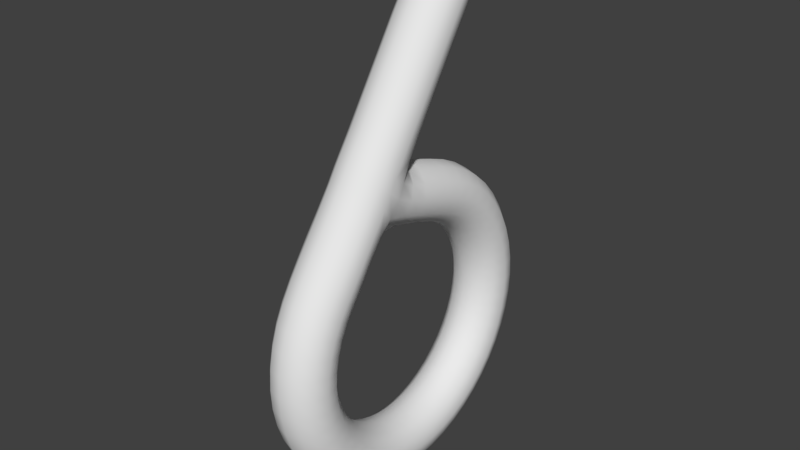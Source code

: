 # Source: Number6.blend  (saved by Blender 2.79.0; exported with 4.5.12 LTS)
import bpy
from mathutils import Matrix  # noqa: F401  (used for matrix-valued properties, if any)

bpy.ops.wm.read_factory_settings(use_empty=True)
scene = bpy.context.scene
scene.name = 'Scene'

# ---- collections
col_collection_1 = bpy.data.collections.new('Collection 1'); scene.collection.children.link(col_collection_1)

# ---- world
world_world = bpy.data.worlds.new('World'); scene.world = world_world
world_world.color = (0.05088, 0.05088, 0.05088)
world_world.use_sun_shadow = False
world_world.sun_shadow_jitter_overblur = 0.0
world_world.cycles.sampling_method = 'MANUAL'

# ---- meshes
me_torus = bpy.data.meshes.new('Torus')
me_torus.from_pydata([(1.218, 1.676e-08, 1.877e-09), (1.188, 1.211e-08, 0.1129), (1.106, 7.451e-09, 0.1955), (0.9936, 5.588e-09, 0.2257), (0.8815, 1.222e-09, 0.1955), (0.7994, 4.889e-09, 0.1129), (0.7694, 9.604e-09, 1.63e-09), (0.7994, 4.657e-09, -0.1129), (0.8815, 1.63e-09, -0.1955), (0.9936, 5.588e-09, -0.2257), (1.106, 6.869e-09, -0.1955), (1.188, 1.17e-08, -0.1129), (1.207, 0.159, 1.877e-09), (1.178, 0.155, 0.1129), (1.096, 0.1443, 0.1955), (0.9851, 0.1297, 0.2257), (0.8739, 0.1151, 0.1955), (0.7926, 0.1043, 0.1129), (0.7628, 0.1004, 2.11e-09), (0.7926, 0.1043, -0.1129), (0.8739, 0.1151, -0.1955), (0.9851, 0.1297, -0.2257), (1.096, 0.1443, -0.1955), (1.178, 0.155, -0.1129), (1.176, 0.3152, 1.877e-09), (1.147, 0.3074, 0.1129), (1.068, 0.2862, 0.1955), (0.9597, 0.2572, 0.2257), (0.8515, 0.2281, 0.1955), (0.7722, 0.2069, 0.1129), (0.7432, 0.1991, 1.892e-09), (0.7722, 0.2069, -0.1129), (0.8515, 0.2281, -0.1955), (0.9597, 0.2572, -0.2257), (1.068, 0.2862, -0.1955), (1.147, 0.3074, -0.1129), (1.125, 0.466, 1.63e-09), (1.097, 0.4545, 0.1129), (1.022, 0.4231, 0.1955), (0.918, 0.3802, 0.2257), (0.8144, 0.3373, 0.1955), (0.7386, 0.3059, 0.1129), (0.7108, 0.2944, 1.877e-09), (0.7386, 0.3059, -0.1129), (0.8144, 0.3373, -0.1955), (0.918, 0.3802, -0.2257), (1.022, 0.4231, -0.1955), (1.097, 0.4545, -0.1129), (1.055, 0.6089, 1.63e-09), (1.029, 0.5939, 0.1129), (0.9576, 0.5529, 0.1955), (0.8605, 0.4968, 0.2257), (0.7634, 0.4407, 0.1955), (0.6923, 0.3997, 0.1129), (0.6663, 0.3847, 1.877e-09), (0.6923, 0.3997, -0.1129), (0.7634, 0.4407, -0.1955), (0.8605, 0.4968, -0.2257), (0.9576, 0.5529, -0.1955), (1.029, 0.5939, -0.1129), (0.9662, 0.7414, 1.63e-09), (0.9423, 0.7231, 0.1129), (0.8772, 0.6731, 0.1955), (0.7883, 0.6049, 0.2257), (0.6993, 0.5366, 0.1955), (0.6342, 0.4867, 0.1129), (0.6104, 0.4684, 1.863e-09), (0.6342, 0.4867, -0.1129), (0.6993, 0.5366, -0.1955), (0.7883, 0.6049, -0.2257), (0.8772, 0.6731, -0.1955), (0.9423, 0.7231, -0.1129), (0.8611, 0.8611, 1.877e-09), (0.8399, 0.8399, 0.1129), (0.7819, 0.7819, 0.1955), (0.7026, 0.7026, 0.2257), (0.6233, 0.6233, 0.1955), (0.5653, 0.5653, 0.1129), (0.544, 0.544, 1.63e-09), (0.5653, 0.5653, -0.1129), (0.6233, 0.6233, -0.1955), (0.7026, 0.7026, -0.2257), (0.7819, 0.7819, -0.1955), (0.8399, 0.8399, -0.1129), (0.7414, 0.9662, 1.877e-09), (0.7231, 0.9423, 0.1129), (0.6731, 0.8772, 0.1955), (0.6049, 0.7883, 0.2257), (0.5366, 0.6993, 0.1955), (0.4867, 0.6342, 0.1129), (0.4684, 0.6104, 1.63e-09), (0.4867, 0.6342, -0.1129), (0.5366, 0.6993, -0.1955), (0.6049, 0.7883, -0.2257), (0.6731, 0.8772, -0.1955), (0.7231, 0.9423, -0.1129), (0.6089, 1.055, 1.63e-09), (0.5939, 1.029, 0.1129), (0.5529, 0.9576, 0.1955), (0.4968, 0.8605, 0.2257), (0.4407, 0.7634, 0.1955), (0.3997, 0.6923, 0.1129), (0.3847, 0.6663, 1.892e-09), (0.3997, 0.6923, -0.1129), (0.4407, 0.7634, -0.1955), (0.4968, 0.8605, -0.2257), (0.5529, 0.9576, -0.1955), (0.5939, 1.029, -0.1129), (0.466, 1.125, 1.63e-09), (0.4545, 1.097, 0.1129), (0.4231, 1.022, 0.1955), (0.3802, 0.918, 0.2257), (0.3373, 0.8144, 0.1955), (0.3059, 0.7386, 0.1129), (0.2944, 0.7108, 2.139e-09), (0.3059, 0.7386, -0.1129), (0.3373, 0.8144, -0.1955), (0.3802, 0.918, -0.2257), (0.4231, 1.022, -0.1955), (0.4545, 1.097, -0.1129), (0.3152, 1.176, 1.863e-09), (0.3074, 1.147, 0.1129), (0.2862, 1.068, 0.1955), (0.2572, 0.9597, 0.2257), (0.2281, 0.8515, 0.1955), (0.2069, 0.7722, 0.1129), (0.1991, 0.7432, 2.125e-09), (0.2069, 0.7722, -0.1129), (0.2281, 0.8515, -0.1955), (0.2572, 0.9597, -0.2257), (0.2862, 1.068, -0.1955), (0.3074, 1.147, -0.1129), (0.159, 1.207, 1.63e-09), (0.155, 1.178, 0.1129), (0.1443, 1.096, 0.1955), (0.1297, 0.9851, 0.2257), (0.1151, 0.8739, 0.1955), (0.1043, 0.7926, 0.1129), (0.1004, 0.7628, 1.63e-09), (0.1043, 0.7926, -0.1129), (0.1151, 0.8739, -0.1955), (0.1297, 0.9851, -0.2257), (0.1443, 1.096, -0.1955), (0.155, 1.178, -0.1129), (-2.328e-08, 1.218, 1.863e-09), (-1.956e-08, 1.188, 0.1129), (-3.981e-08, 1.106, 0.1955), (-4.866e-08, 0.9936, 0.2257), (-4.983e-08, 0.8815, 0.1955), (-4.936e-08, 0.7994, 0.1129), (-5.076e-08, 0.7694, 1.63e-09), (-4.936e-08, 0.7994, -0.1129), (-4.983e-08, 0.8815, -0.1955), (-4.866e-08, 0.9936, -0.2257), (-4.005e-08, 1.106, -0.1955), (-1.77e-08, 1.188, -0.1129), (-0.159, 1.207, 1.63e-09), (-0.155, 1.178, 0.1129), (-0.1443, 1.096, 0.1955), (-0.1297, 0.9851, 0.2257), (-0.1151, 0.8739, 0.1955), (-0.1043, 0.7926, 0.1129), (-0.1004, 0.7628, 1.63e-09), (-0.1043, 0.7926, -0.1129), (-0.1151, 0.8739, -0.1955), (-0.1297, 0.9851, -0.2257), (-0.1443, 1.096, -0.1955), (-0.155, 1.178, -0.1129), (-0.3152, 1.176, 1.63e-09), (-0.3074, 1.147, 0.1129), (-0.2862, 1.068, 0.1955), (-0.2572, 0.9597, 0.2257), (-0.2281, 0.8515, 0.1955), (-0.2069, 0.7722, 0.1129), (-0.1991, 0.7432, 1.63e-09), (-0.2069, 0.7722, -0.1129), (-0.2281, 0.8515, -0.1955), (-0.2572, 0.9597, -0.2257), (-0.2862, 1.068, -0.1955), (-0.3074, 1.147, -0.1129), (-0.466, 1.125, 1.892e-09), (-0.4545, 1.097, 0.1129), (-0.4231, 1.022, 0.1955), (-0.3802, 0.918, 0.2257), (-0.3373, 0.8144, 0.1955), (-0.3059, 0.7386, 0.1129), (-0.2944, 0.7108, 2.11e-09), (-0.3059, 0.7386, -0.1129), (-0.3373, 0.8144, -0.1955), (-0.3802, 0.918, -0.2257), (-0.4231, 1.022, -0.1955), (-0.4545, 1.097, -0.1129), (-0.6089, 1.055, 2.139e-09), (-0.5939, 1.029, 0.1129), (-0.5529, 0.9576, 0.1955), (-0.4968, 0.8605, 0.2257), (-0.4407, 0.7634, 0.1955), (-0.3997, 0.6923, 0.1129), (-0.3847, 0.6663, 1.892e-09), (-0.3997, 0.6923, -0.1129), (-0.4407, 0.7634, -0.1955), (-0.4968, 0.8605, -0.2257), (-0.5529, 0.9576, -0.1955), (-0.5939, 1.029, -0.1129), (-0.7414, 0.9662, 2.125e-09), (-0.7231, 0.9423, 0.1129), (-0.6731, 0.8772, 0.1955), (-0.6049, 0.7883, 0.2257), (-0.5366, 0.6993, 0.1955), (-0.4867, 0.6342, 0.1129), (-0.4684, 0.6104, -1.513e-08), (-0.4867, 0.6342, -0.1129), (-0.5366, 0.6993, -0.1955), (-0.6049, 0.7883, -0.2257), (-0.6731, 0.8772, -0.1955), (-0.7231, 0.9423, -0.1129), (-0.8611, 0.8611, -2.079e-07), (-0.8399, 0.8399, 0.1129), (-0.7818, 0.7819, 0.1955), (-0.7026, 0.7026, 0.2257), (-0.6233, 0.6233, 0.1955), (-0.5652, 0.5652, 0.1129), (-0.5439, 0.5439, -2.992e-07), (-0.5652, 0.5652, -0.1129), (-0.6232, 0.6233, -0.1955), (-0.7026, 0.7026, -0.2257), (-0.7818, 0.7819, -0.1955), (-0.8399, 0.8399, -0.1129), (-0.966, 0.7415, -5.302e-06), (-0.9422, 0.7232, 0.1129), (-0.877, 0.6732, 0.1955), (-0.788, 0.6049, 0.2257), (-0.6988, 0.5364, 0.1955), (-0.6335, 0.486, 0.1129), (-0.6095, 0.4675, -5.642e-07), (-0.6335, 0.486, -0.1129), (-0.6988, 0.5363, -0.1955), (-0.788, 0.6049, -0.2257), (-0.877, 0.6732, -0.1955), (-0.9422, 0.7232, -0.1129), (-1.054, 0.6102, -4.993e-05), (-1.028, 0.5951, 0.1128), (-0.9562, 0.5539, 0.1954), (-0.8588, 0.4972, 0.2257), (-0.7611, 0.4399, 0.1954), (-0.6896, 0.3975, 0.1129), (-0.6634, 0.3818, 1.323e-05), (-0.6896, 0.3974, -0.1129), (-0.7611, 0.4398, -0.1955), (-0.8587, 0.4971, -0.2258), (-0.9562, 0.5538, -0.1955), (-1.028, 0.5951, -0.1129), (-1.121, 0.473, -0.0002207), (-1.093, 0.4612, 0.1126), (-1.017, 0.4285, 0.1953), (-0.9136, 0.3831, 0.2256), (-0.8099, 0.3367, 0.1954), (-0.7344, 0.3019, 0.1129), (-0.7068, 0.2889, 9.757e-05), (-0.7342, 0.3016, -0.1128), (-0.8097, 0.3361, -0.1955), (-0.9133, 0.3826, -0.2258), (-1.017, 0.4281, -0.1957), (-1.093, 0.461, -0.1131), (-1.17, 0.3362, -0.0004755), (-1.142, 0.3271, 0.1124), (-1.064, 0.3014, 0.1952), (-0.9569, 0.2656, 0.2256), (-0.8503, 0.2289, 0.1956), (-0.7734, 0.2015, 0.1131), (-0.7458, 0.1913, 0.0003099), (-0.7732, 0.2009, -0.1126), (-0.8499, 0.2279, -0.1954), (-0.9565, 0.2646, -0.2258), (-1.063, 0.3005, -0.1958), (-1.142, 0.3266, -0.1133), (-1.21, 0.2004, -0.0004845), (-1.182, 0.1926, 0.1125), (-1.104, 0.1703, 0.1952), (-0.9973, 0.1414, 0.2254), (-0.8901, 0.1122, 0.1958), (-0.8132, 0.0909, 0.1134), (-0.7864, 0.08341, 0.0005808), (-0.8131, 0.09026, -0.1124), (-0.8899, 0.1111, -0.1951), (-0.997, 0.1402, -0.2252), (-1.104, 0.1693, -0.1956), (-1.182, 0.1921, -0.1133), (-1.492, -0.4619, 0.003735), (-1.467, -0.4436, 0.1171), (-1.402, -0.3897, 0.1999), (-1.316, -0.3102, 0.2295), (-1.234, -0.1973, 0.1983), (-1.23, -0.1643, 0.1648), (-0.987, -0.1738, -0.1926), (-1.235, -0.159, -0.1591), (-1.239, -0.1913, -0.1929), (-1.323, -0.3026, -0.2231), (-1.408, -0.3831, -0.1929), (-1.47, -0.4397, -0.1098), (-1.413, -0.5162, 0.002824), (-1.386, -0.4979, 0.1168), (-1.319, -0.4446, 0.2003), (-1.232, -0.3678, 0.2334), (-1.148, -0.2682, 0.2216), (-1.178, -0.0893, -0.1914), (-1.238, -0.03407, 0.1162), (-1.09, -0.1383, 0.2206), (-1.151, -0.2622, -0.2176), (-1.236, -0.3604, -0.2286), (-1.322, -0.4381, -0.195), (-1.389, -0.4942, -0.1112), (-1.315, -0.5777, 0.001837), (-1.287, -0.5593, 0.1165), (-1.217, -0.5059, 0.2003), (-1.129, -0.4292, 0.2305), (-1.026, -0.3323, 0.1992), (-0.9809, -0.3353, 0.1656), (-1.175, -0.09219, 0.1942), (-0.9789, -0.3325, -0.1626), (-1.025, -0.3285, -0.1962), (-1.129, -0.4238, -0.2273), (-1.217, -0.501, -0.1969), (-1.287, -0.5565, -0.1129), (-1.178, -0.668, 0.00121), (-1.15, -0.6489, 0.1169), (-1.084, -0.5948, 0.2017), (-1.006, -0.5193, 0.2328), (-0.9375, -0.4362, 0.2035), (-0.9104, -0.3529, 0.1362), (-0.8531, -0.3414, 0.001264), (-0.9085, -0.3514, -0.1336), (-0.9344, -0.434, -0.201), (-1.003, -0.5166, -0.2305), (-1.082, -0.5924, -0.1994), (-1.15, -0.6475, -0.1145), (-1.013, -0.7812, 0.0007958), (-0.99, -0.7605, 0.1173), (-0.9316, -0.7026, 0.2027), (-0.8579, -0.6228, 0.2341), (-0.7898, -0.5414, 0.2031), (-0.7449, -0.4774, 0.1201), (-0.7214, -0.4567, 0.001071), (-0.7438, -0.4767, -0.1179), (-0.788, -0.5401, -0.2012), (-0.8564, -0.6212, -0.2323), (-0.9306, -0.7012, -0.2011), (-0.9898, -0.7597, -0.1157), (-0.8687, -0.885, 0.0003339), (-0.8483, -0.8623, 0.116), (-0.7941, -0.7996, 0.2008), (-0.7217, -0.7133, 0.2319), (-0.6516, -0.6264, 0.201), (-0.6024, -0.562, 0.1164), (-0.5841, -0.5385, 0.0005877), (-0.6021, -0.5615, -0.1153), (-0.6513, -0.6255, -0.2), (-0.7216, -0.7122, -0.231), (-0.7941, -0.7987, -0.2), (-0.8484, -0.8618, -0.1153), (-0.7407, -0.975, 7.887e-05), (-0.7226, -0.9506, 0.1141), (-0.6736, -0.8836, 0.1976), (-0.6072, -0.7916, 0.2283), (-0.5416, -0.6991, 0.1978), (-0.4947, -0.631, 0.1143), (-0.4778, -0.6058, 0.0001817), (-0.4947, -0.6306, -0.114), (-0.5417, -0.6986, -0.1975), (-0.6074, -0.7911, -0.2281), (-0.6737, -0.8832, -0.1974), (-0.7227, -0.9504, -0.1139), (-0.6085, -1.056, 1.071e-05), (-0.5934, -1.03, 0.1131), (-0.5525, -0.9589, 0.1959), (-0.4967, -0.861, 0.2263), (-0.4412, -0.7627, 0.196), (-0.4009, -0.6905, 0.1132), (-0.3862, -0.664, 1.945e-05), (-0.4009, -0.6904, -0.1132), (-0.4413, -0.7625, -0.196), (-0.4968, -0.8608, -0.2263), (-0.5525, -0.9588, -0.1959), (-0.5935, -1.03, -0.1131), (-0.466, -1.125, 8.421e-07), (-0.4545, -1.098, 0.1129), (-0.4231, -1.022, 0.1955), (-0.3802, -0.918, 0.2258), (-0.3373, -0.8142, 0.1955), (-0.306, -0.7381, 0.1129), (-0.2946, -0.7102, -3.437e-06), (-0.306, -0.7381, -0.1129), (-0.3374, -0.8141, -0.1955), (-0.3802, -0.918, -0.2258), (-0.4231, -1.022, -0.1955), (-0.4545, -1.098, -0.1129), (-0.3152, -1.176, 3.356e-08), (-0.3074, -1.147, 0.1129), (-0.2862, -1.068, 0.1955), (-0.2572, -0.9597, 0.2257), (-0.2281, -0.8514, 0.1955), (-0.2069, -0.7721, 0.1129), (-0.1991, -0.7431, -1.014e-06), (-0.2069, -0.7721, -0.1129), (-0.2281, -0.8514, -0.1955), (-0.2572, -0.9597, -0.2257), (-0.2862, -1.068, -0.1955), (-0.3074, -1.147, -0.1129), (-0.159, -1.207, 2.139e-09), (-0.155, -1.178, 0.1129), (-0.1443, -1.096, 0.1955), (-0.1297, -0.9851, 0.2257), (-0.1151, -0.8739, 0.1955), (-0.1043, -0.7926, 0.1129), (-0.1004, -0.7628, -6.543e-08), (-0.1043, -0.7926, -0.1129), (-0.1151, -0.8739, -0.1955), (-0.1297, -0.9851, -0.2257), (-0.1443, -1.096, -0.1955), (-0.155, -1.178, -0.1129), (-1.872e-07, -1.218, 2.139e-09), (-2e-07, -1.188, 0.1129), (-2.102e-07, -1.106, 0.1955), (-1.851e-07, -0.9936, 0.2257), (-1.621e-07, -0.8815, 0.1955), (-1.593e-07, -0.7994, 0.1129), (-1.611e-07, -0.7694, 2.11e-09), (-1.593e-07, -0.7994, -0.1129), (-1.621e-07, -0.8815, -0.1955), (-1.853e-07, -0.9936, -0.2257), (-2.095e-07, -1.106, -0.1955), (-1.993e-07, -1.188, -0.1129), (0.159, -1.207, 1.892e-09), (0.155, -1.178, 0.1129), (0.1443, -1.096, 0.1955), (0.1297, -0.9851, 0.2257), (0.1151, -0.8739, 0.1955), (0.1043, -0.7926, 0.1129), (0.1004, -0.7628, 1.892e-09), (0.1043, -0.7926, -0.1129), (0.1151, -0.8739, -0.1955), (0.1297, -0.9851, -0.2257), (0.1443, -1.096, -0.1955), (0.155, -1.178, -0.1129), (0.3152, -1.176, 1.63e-09), (0.3074, -1.147, 0.1129), (0.2862, -1.068, 0.1955), (0.2572, -0.9597, 0.2257), (0.2281, -0.8515, 0.1955), (0.2069, -0.7722, 0.1129), (0.1991, -0.7432, 1.63e-09), (0.2069, -0.7722, -0.1129), (0.2281, -0.8515, -0.1955), (0.2572, -0.9597, -0.2257), (0.2862, -1.068, -0.1955), (0.3074, -1.147, -0.1129), (0.466, -1.125, 1.877e-09), (0.4545, -1.097, 0.1129), (0.4231, -1.022, 0.1955), (0.3802, -0.918, 0.2257), (0.3373, -0.8144, 0.1955), (0.3059, -0.7386, 0.1129), (0.2944, -0.7108, 2.125e-09), (0.3059, -0.7386, -0.1129), (0.3373, -0.8144, -0.1955), (0.3802, -0.918, -0.2257), (0.4231, -1.022, -0.1955), (0.4545, -1.097, -0.1129), (0.6089, -1.055, 1.877e-09), (0.5939, -1.029, 0.1129), (0.5529, -0.9576, 0.1955), (0.4968, -0.8605, 0.2257), (0.4407, -0.7634, 0.1955), (0.3997, -0.6923, 0.1129), (0.3847, -0.6663, 2.139e-09), (0.3997, -0.6923, -0.1129), (0.4407, -0.7634, -0.1955), (0.4968, -0.8605, -0.2257), (0.5529, -0.9576, -0.1955), (0.5939, -1.029, -0.1129), (0.7414, -0.9662, 1.877e-09), (0.7231, -0.9423, 0.1129), (0.6731, -0.8772, 0.1955), (0.6049, -0.7883, 0.2257), (0.5366, -0.6993, 0.1955), (0.4867, -0.6342, 0.1129), (0.4684, -0.6104, 1.892e-09), (0.4867, -0.6342, -0.1129), (0.5366, -0.6993, -0.1955), (0.6049, -0.7883, -0.2257), (0.6731, -0.8772, -0.1955), (0.7231, -0.9423, -0.1129), (0.8611, -0.8611, 1.63e-09), (0.8399, -0.8399, 0.1129), (0.7819, -0.7819, 0.1955), (0.7026, -0.7026, 0.2257), (0.6233, -0.6233, 0.1955), (0.5653, -0.5653, 0.1129), (0.544, -0.544, 1.63e-09), (0.5653, -0.5653, -0.1129), (0.6233, -0.6233, -0.1955), (0.7026, -0.7026, -0.2257), (0.7819, -0.7819, -0.1955), (0.8399, -0.8399, -0.1129), (0.9662, -0.7414, 1.863e-09), (0.9423, -0.7231, 0.1129), (0.8772, -0.6731, 0.1955), (0.7883, -0.6049, 0.2257), (0.6993, -0.5366, 0.1955), (0.6342, -0.4867, 0.1129), (0.6104, -0.4684, 2.095e-09), (0.6342, -0.4867, -0.1129), (0.6993, -0.5366, -0.1955), (0.7883, -0.6049, -0.2257), (0.8772, -0.6731, -0.1955), (0.9423, -0.7231, -0.1129), (1.055, -0.6089, 1.63e-09), (1.029, -0.5939, 0.1129), (0.9576, -0.5529, 0.1955), (0.8605, -0.4968, 0.2257), (0.7634, -0.4407, 0.1955), (0.6923, -0.3997, 0.1129), (0.6663, -0.3847, 1.63e-09), (0.6923, -0.3997, -0.1129), (0.7634, -0.4407, -0.1955), (0.8605, -0.4968, -0.2257), (0.9576, -0.5529, -0.1955), (1.029, -0.5939, -0.1129), (1.125, -0.466, 1.63e-09), (1.097, -0.4545, 0.1129), (1.022, -0.4231, 0.1955), (0.918, -0.3802, 0.2257), (0.8144, -0.3373, 0.1955), (0.7386, -0.3059, 0.1129), (0.7108, -0.2944, 1.877e-09), (0.7386, -0.3059, -0.1129), (0.8144, -0.3373, -0.1955), (0.918, -0.3802, -0.2257), (1.022, -0.4231, -0.1955), (1.097, -0.4545, -0.1129), (1.176, -0.3152, 1.63e-09), (1.147, -0.3074, 0.1129), (1.068, -0.2862, 0.1955), (0.9597, -0.2572, 0.2257), (0.8515, -0.2281, 0.1955), (0.7722, -0.2069, 0.1129), (0.7432, -0.1991, 1.877e-09), (0.7722, -0.2069, -0.1129), (0.8515, -0.2281, -0.1955), (0.9597, -0.2572, -0.2257), (1.068, -0.2862, -0.1955), (1.147, -0.3074, -0.1129), (1.207, -0.159, 1.63e-09), (1.178, -0.155, 0.1129), (1.096, -0.1443, 0.1955), (0.9851, -0.1297, 0.2257), (0.8739, -0.1151, 0.1955), (0.7926, -0.1043, 0.1129), (0.7628, -0.1004, 1.63e-09), (0.7926, -0.1043, -0.1129), (0.8739, -0.1151, -0.1955), (0.9851, -0.1297, -0.2257), (1.096, -0.1443, -0.1955), (1.178, -0.155, -0.1129), (-1.625, -0.3701, 0.004043), (-1.601, -0.3519, 0.1169), (-1.537, -0.2986, 0.1993), (-1.452, -0.224, 0.2292), (-1.366, -0.145, 0.2004), (-1.292, -0.09825, 0.135), (-1.311, -0.03959, 0.00244), (-1.296, -0.09418, -0.1297), (-1.372, -0.1386, -0.1942), (-1.459, -0.2166, -0.2223), (-1.544, -0.2922, -0.1918), (-1.604, -0.3482, -0.1089), (-1.824, -0.2408, 0.004083), (-1.799, -0.2226, 0.1168), (-1.735, -0.1693, 0.1991), (-1.65, -0.09522, 0.2291), (-1.566, -0.01996, 0.1988), (-1.504, 0.03489, 0.1182), (-1.489, 0.06229, 0.002814), (-1.508, 0.03858, -0.1124), (-1.573, -0.01367, -0.1924), (-1.658, -0.08798, -0.2221), (-1.742, -0.1631, -0.1916), (-1.803, -0.219, -0.1088), (-2.062, -0.08515, 0.004085), (-2.037, -0.06694, 0.1168), (-1.974, -0.0136, 0.1992), (-1.889, 0.06059, 0.2291), (-1.805, 0.1358, 0.1986), (-1.744, 0.1917, 0.1159), (-1.724, 0.2139, 0.002868), (-1.748, 0.1953, -0.11), (-1.811, 0.142, -0.1922), (-1.897, 0.0678, -0.2222), (-1.981, -0.007356, -0.1916), (-2.041, -0.06333, -0.1088), (-2.296, 0.067, 0.004085), (-2.272, 0.0852, 0.1168), (-2.208, 0.1385, 0.1991), (-2.123, 0.2127, 0.229), (-2.039, 0.2879, 0.1985), (-1.979, 0.3439, 0.1157), (-1.958, 0.3657, 0.002871), (-1.983, 0.3475, -0.1098), (-2.046, 0.2941, -0.1922), (-2.131, 0.2199, -0.2221), (-2.215, 0.1448, -0.1916), (-2.276, 0.08881, -0.1088), (-2.532, 0.2276, 0.00408), (-2.507, 0.2456, 0.116), (-2.444, 0.2986, 0.1977), (-2.36, 0.3722, 0.2274), (-2.276, 0.4469, 0.1971), (-2.216, 0.5025, 0.1149), (-2.196, 0.5241, 0.002876), (-2.22, 0.5061, -0.109), (-2.283, 0.4531, -0.1908), (-2.368, 0.3794, -0.2205), (-2.451, 0.3048, -0.1902), (-2.511, 0.2492, -0.108), (-2.733, 0.3833, 0.00405), (-2.709, 0.4005, 0.1104), (-2.65, 0.4508, 0.188), (-2.569, 0.5208, 0.2162), (-2.49, 0.5917, 0.1874), (-2.433, 0.6445, 0.1094), (-2.414, 0.665, 0.002906), (-2.437, 0.6479, -0.1034), (-2.497, 0.5976, -0.1811), (-2.577, 0.5276, -0.2093), (-2.656, 0.4567, -0.1805), (-2.713, 0.4039, -0.1024), (-2.791, 0.4738, 0.00395), (-2.772, 0.4879, 0.0917), (-2.722, 0.5295, 0.1558), (-2.656, 0.5872, 0.1791), (-2.591, 0.6457, 0.1553), (-2.544, 0.6893, 0.09088), (-2.527, 0.7063, 0.003006), (-2.547, 0.6922, -0.08474), (-2.596, 0.6506, -0.1489), (-2.662, 0.5928, -0.1721), (-2.728, 0.5343, -0.1484), (-2.775, 0.4907, -0.08392), (-2.765, 0.535, 0.003779), (-2.753, 0.5441, 0.05979), (-2.721, 0.5706, 0.1007), (-2.679, 0.6074, 0.1156), (-2.637, 0.6448, 0.1004), (-2.607, 0.6726, 0.05926), (-2.597, 0.6834, 0.003176), (-2.609, 0.6744, -0.05283), (-2.641, 0.6479, -0.09375), (-2.683, 0.611, -0.1086), (-2.725, 0.5737, -0.09345), (-2.755, 0.5459, -0.05231), (-2.724, 0.5784, 0.003619), (-2.718, 0.5826, 0.0298), (-2.704, 0.595, 0.04893), (-2.684, 0.6123, 0.05588), (-2.664, 0.6297, 0.04879), (-2.65, 0.6427, 0.02956), (-2.646, 0.6478, 0.003337), (-2.651, 0.6436, -0.02285), (-2.666, 0.6312, -0.04198), (-2.686, 0.6139, -0.04893), (-2.705, 0.5965, -0.04184), (-2.719, 0.5835, -0.0226), (-1.241, 0.07847, -4.424e-05), (-1.215, 0.06682, 0.113), (-1.141, 0.03585, 0.1949), (-1.041, 0.004805, 0.2238), (-0.9355, -0.024, 0.1955), (-0.8553, -0.04342, 0.114), (-0.8273, -0.04888, 0.0007744), (-0.8551, -0.04381, -0.1125), (-0.9352, -0.02432, -0.1943), (-1.041, 0.004703, -0.2229), (-1.142, 0.03585, -0.1944), (-1.215, 0.06681, -0.1129), (-0.862, -0.1982, 0.001056), (-0.8962, -0.1955, -0.1149), (-1.24, -0.03235, -0.1136), (-1.092, -0.1354, -0.2181), (-0.8971, -0.196, 0.117), (-0.9876, -0.1757, 0.1947), (-1.259, -0.007876, 0.001194)], [], [(0, 12, 13, 1), (1, 13, 14, 2), (2, 14, 15, 3), (3, 15, 16, 4), (4, 16, 17, 5), (5, 17, 18, 6), (6, 18, 19, 7), (7, 19, 20, 8), (8, 20, 21, 9), (9, 21, 22, 10), (10, 22, 23, 11), (11, 23, 12, 0), (12, 24, 25, 13), (13, 25, 26, 14), (14, 26, 27, 15), (15, 27, 28, 16), (16, 28, 29, 17), (17, 29, 30, 18), (18, 30, 31, 19), (19, 31, 32, 20), (20, 32, 33, 21), (21, 33, 34, 22), (22, 34, 35, 23), (23, 35, 24, 12), (24, 36, 37, 25), (25, 37, 38, 26), (26, 38, 39, 27), (27, 39, 40, 28), (28, 40, 41, 29), (29, 41, 42, 30), (30, 42, 43, 31), (31, 43, 44, 32), (32, 44, 45, 33), (33, 45, 46, 34), (34, 46, 47, 35), (35, 47, 36, 24), (36, 48, 49, 37), (37, 49, 50, 38), (38, 50, 51, 39), (39, 51, 52, 40), (40, 52, 53, 41), (41, 53, 54, 42), (42, 54, 55, 43), (43, 55, 56, 44), (44, 56, 57, 45), (45, 57, 58, 46), (46, 58, 59, 47), (47, 59, 48, 36), (48, 60, 61, 49), (49, 61, 62, 50), (50, 62, 63, 51), (51, 63, 64, 52), (52, 64, 65, 53), (53, 65, 66, 54), (54, 66, 67, 55), (55, 67, 68, 56), (56, 68, 69, 57), (57, 69, 70, 58), (58, 70, 71, 59), (59, 71, 60, 48), (60, 72, 73, 61), (61, 73, 74, 62), (62, 74, 75, 63), (63, 75, 76, 64), (64, 76, 77, 65), (65, 77, 78, 66), (66, 78, 79, 67), (67, 79, 80, 68), (68, 80, 81, 69), (69, 81, 82, 70), (70, 82, 83, 71), (71, 83, 72, 60), (72, 84, 85, 73), (73, 85, 86, 74), (74, 86, 87, 75), (75, 87, 88, 76), (76, 88, 89, 77), (77, 89, 90, 78), (78, 90, 91, 79), (79, 91, 92, 80), (80, 92, 93, 81), (81, 93, 94, 82), (82, 94, 95, 83), (83, 95, 84, 72), (84, 96, 97, 85), (85, 97, 98, 86), (86, 98, 99, 87), (87, 99, 100, 88), (88, 100, 101, 89), (89, 101, 102, 90), (90, 102, 103, 91), (91, 103, 104, 92), (92, 104, 105, 93), (93, 105, 106, 94), (94, 106, 107, 95), (95, 107, 96, 84), (96, 108, 109, 97), (97, 109, 110, 98), (98, 110, 111, 99), (99, 111, 112, 100), (100, 112, 113, 101), (101, 113, 114, 102), (102, 114, 115, 103), (103, 115, 116, 104), (104, 116, 117, 105), (105, 117, 118, 106), (106, 118, 119, 107), (107, 119, 108, 96), (108, 120, 121, 109), (109, 121, 122, 110), (110, 122, 123, 111), (111, 123, 124, 112), (112, 124, 125, 113), (113, 125, 126, 114), (114, 126, 127, 115), (115, 127, 128, 116), (116, 128, 129, 117), (117, 129, 130, 118), (118, 130, 131, 119), (119, 131, 120, 108), (120, 132, 133, 121), (121, 133, 134, 122), (122, 134, 135, 123), (123, 135, 136, 124), (124, 136, 137, 125), (125, 137, 138, 126), (126, 138, 139, 127), (127, 139, 140, 128), (128, 140, 141, 129), (129, 141, 142, 130), (130, 142, 143, 131), (131, 143, 132, 120), (132, 144, 145, 133), (133, 145, 146, 134), (134, 146, 147, 135), (135, 147, 148, 136), (136, 148, 149, 137), (137, 149, 150, 138), (138, 150, 151, 139), (139, 151, 152, 140), (140, 152, 153, 141), (141, 153, 154, 142), (142, 154, 155, 143), (143, 155, 144, 132), (144, 156, 157, 145), (145, 157, 158, 146), (146, 158, 159, 147), (147, 159, 160, 148), (148, 160, 161, 149), (149, 161, 162, 150), (150, 162, 163, 151), (151, 163, 164, 152), (152, 164, 165, 153), (153, 165, 166, 154), (154, 166, 167, 155), (155, 167, 156, 144), (156, 168, 169, 157), (157, 169, 170, 158), (158, 170, 171, 159), (159, 171, 172, 160), (160, 172, 173, 161), (161, 173, 174, 162), (162, 174, 175, 163), (163, 175, 176, 164), (164, 176, 177, 165), (165, 177, 178, 166), (166, 178, 179, 167), (167, 179, 168, 156), (168, 180, 181, 169), (169, 181, 182, 170), (170, 182, 183, 171), (171, 183, 184, 172), (172, 184, 185, 173), (173, 185, 186, 174), (174, 186, 187, 175), (175, 187, 188, 176), (176, 188, 189, 177), (177, 189, 190, 178), (178, 190, 191, 179), (179, 191, 180, 168), (180, 192, 193, 181), (181, 193, 194, 182), (182, 194, 195, 183), (183, 195, 196, 184), (184, 196, 197, 185), (185, 197, 198, 186), (186, 198, 199, 187), (187, 199, 200, 188), (188, 200, 201, 189), (189, 201, 202, 190), (190, 202, 203, 191), (191, 203, 192, 180), (192, 204, 205, 193), (193, 205, 206, 194), (194, 206, 207, 195), (195, 207, 208, 196), (196, 208, 209, 197), (197, 209, 210, 198), (198, 210, 211, 199), (199, 211, 212, 200), (200, 212, 213, 201), (201, 213, 214, 202), (202, 214, 215, 203), (203, 215, 204, 192), (204, 216, 217, 205), (205, 217, 218, 206), (206, 218, 219, 207), (207, 219, 220, 208), (208, 220, 221, 209), (209, 221, 222, 210), (210, 222, 223, 211), (211, 223, 224, 212), (212, 224, 225, 213), (213, 225, 226, 214), (214, 226, 227, 215), (215, 227, 216, 204), (216, 228, 229, 217), (217, 229, 230, 218), (218, 230, 231, 219), (219, 231, 232, 220), (220, 232, 233, 221), (221, 233, 234, 222), (222, 234, 235, 223), (223, 235, 236, 224), (224, 236, 237, 225), (225, 237, 238, 226), (226, 238, 239, 227), (227, 239, 228, 216), (228, 240, 241, 229), (229, 241, 242, 230), (230, 242, 243, 231), (231, 243, 244, 232), (232, 244, 245, 233), (233, 245, 246, 234), (234, 246, 247, 235), (235, 247, 248, 236), (236, 248, 249, 237), (237, 249, 250, 238), (238, 250, 251, 239), (239, 251, 240, 228), (240, 252, 253, 241), (241, 253, 254, 242), (242, 254, 255, 243), (243, 255, 256, 244), (244, 256, 257, 245), (245, 257, 258, 246), (246, 258, 259, 247), (247, 259, 260, 248), (248, 260, 261, 249), (249, 261, 262, 250), (250, 262, 263, 251), (251, 263, 252, 240), (252, 264, 265, 253), (253, 265, 266, 254), (254, 266, 267, 255), (255, 267, 268, 256), (256, 268, 269, 257), (257, 269, 270, 258), (258, 270, 271, 259), (259, 271, 272, 260), (260, 272, 273, 261), (261, 273, 274, 262), (262, 274, 275, 263), (263, 275, 264, 252), (264, 276, 277, 265), (265, 277, 278, 266), (266, 278, 279, 267), (267, 279, 280, 268), (268, 280, 281, 269), (269, 281, 282, 270), (270, 282, 283, 271), (271, 283, 284, 272), (272, 284, 285, 273), (273, 285, 286, 274), (274, 286, 287, 275), (275, 287, 276, 264), (288, 300, 301, 289), (289, 301, 302, 290), (290, 302, 303, 291), (291, 303, 304, 292), (677, 676, 689, 688), (682, 681, 687, 305), (672, 683, 686, 690), (681, 680, 294, 687), (296, 308, 309, 297), (297, 309, 310, 298), (298, 310, 311, 299), (299, 311, 300, 288), (300, 312, 313, 301), (301, 313, 314, 302), (302, 314, 315, 303), (303, 315, 316, 304), (673, 672, 690, 306), (674, 673, 306, 318), (676, 675, 307, 689), (678, 677, 688, 684), (308, 320, 321, 309), (309, 321, 322, 310), (310, 322, 323, 311), (311, 323, 312, 300), (312, 324, 325, 313), (313, 325, 326, 314), (314, 326, 327, 315), (315, 327, 328, 316), (316, 328, 329, 317), (680, 679, 685, 294), (679, 678, 684, 685), (319, 331, 332, 320), (320, 332, 333, 321), (321, 333, 334, 322), (322, 334, 335, 323), (323, 335, 324, 312), (324, 336, 337, 325), (325, 337, 338, 326), (326, 338, 339, 327), (327, 339, 340, 328), (328, 340, 341, 329), (329, 341, 342, 330), (330, 342, 343, 331), (331, 343, 344, 332), (332, 344, 345, 333), (333, 345, 346, 334), (334, 346, 347, 335), (335, 347, 336, 324), (336, 348, 349, 337), (337, 349, 350, 338), (338, 350, 351, 339), (339, 351, 352, 340), (340, 352, 353, 341), (341, 353, 354, 342), (342, 354, 355, 343), (343, 355, 356, 344), (344, 356, 357, 345), (345, 357, 358, 346), (346, 358, 359, 347), (347, 359, 348, 336), (348, 360, 361, 349), (349, 361, 362, 350), (350, 362, 363, 351), (351, 363, 364, 352), (352, 364, 365, 353), (353, 365, 366, 354), (354, 366, 367, 355), (355, 367, 368, 356), (356, 368, 369, 357), (357, 369, 370, 358), (358, 370, 371, 359), (359, 371, 360, 348), (360, 372, 373, 361), (361, 373, 374, 362), (362, 374, 375, 363), (363, 375, 376, 364), (364, 376, 377, 365), (365, 377, 378, 366), (366, 378, 379, 367), (367, 379, 380, 368), (368, 380, 381, 369), (369, 381, 382, 370), (370, 382, 383, 371), (371, 383, 372, 360), (372, 384, 385, 373), (373, 385, 386, 374), (374, 386, 387, 375), (375, 387, 388, 376), (376, 388, 389, 377), (377, 389, 390, 378), (378, 390, 391, 379), (379, 391, 392, 380), (380, 392, 393, 381), (381, 393, 394, 382), (382, 394, 395, 383), (383, 395, 384, 372), (384, 396, 397, 385), (385, 397, 398, 386), (386, 398, 399, 387), (387, 399, 400, 388), (388, 400, 401, 389), (389, 401, 402, 390), (390, 402, 403, 391), (391, 403, 404, 392), (392, 404, 405, 393), (393, 405, 406, 394), (394, 406, 407, 395), (395, 407, 396, 384), (396, 408, 409, 397), (397, 409, 410, 398), (398, 410, 411, 399), (399, 411, 412, 400), (400, 412, 413, 401), (401, 413, 414, 402), (402, 414, 415, 403), (403, 415, 416, 404), (404, 416, 417, 405), (405, 417, 418, 406), (406, 418, 419, 407), (407, 419, 408, 396), (408, 420, 421, 409), (409, 421, 422, 410), (410, 422, 423, 411), (411, 423, 424, 412), (412, 424, 425, 413), (413, 425, 426, 414), (414, 426, 427, 415), (415, 427, 428, 416), (416, 428, 429, 417), (417, 429, 430, 418), (418, 430, 431, 419), (419, 431, 420, 408), (420, 432, 433, 421), (421, 433, 434, 422), (422, 434, 435, 423), (423, 435, 436, 424), (424, 436, 437, 425), (425, 437, 438, 426), (426, 438, 439, 427), (427, 439, 440, 428), (428, 440, 441, 429), (429, 441, 442, 430), (430, 442, 443, 431), (431, 443, 432, 420), (432, 444, 445, 433), (433, 445, 446, 434), (434, 446, 447, 435), (435, 447, 448, 436), (436, 448, 449, 437), (437, 449, 450, 438), (438, 450, 451, 439), (439, 451, 452, 440), (440, 452, 453, 441), (441, 453, 454, 442), (442, 454, 455, 443), (443, 455, 444, 432), (444, 456, 457, 445), (445, 457, 458, 446), (446, 458, 459, 447), (447, 459, 460, 448), (448, 460, 461, 449), (449, 461, 462, 450), (450, 462, 463, 451), (451, 463, 464, 452), (452, 464, 465, 453), (453, 465, 466, 454), (454, 466, 467, 455), (455, 467, 456, 444), (456, 468, 469, 457), (457, 469, 470, 458), (458, 470, 471, 459), (459, 471, 472, 460), (460, 472, 473, 461), (461, 473, 474, 462), (462, 474, 475, 463), (463, 475, 476, 464), (464, 476, 477, 465), (465, 477, 478, 466), (466, 478, 479, 467), (467, 479, 468, 456), (468, 480, 481, 469), (469, 481, 482, 470), (470, 482, 483, 471), (471, 483, 484, 472), (472, 484, 485, 473), (473, 485, 486, 474), (474, 486, 487, 475), (475, 487, 488, 476), (476, 488, 489, 477), (477, 489, 490, 478), (478, 490, 491, 479), (479, 491, 480, 468), (480, 492, 493, 481), (481, 493, 494, 482), (482, 494, 495, 483), (483, 495, 496, 484), (484, 496, 497, 485), (485, 497, 498, 486), (486, 498, 499, 487), (487, 499, 500, 488), (488, 500, 501, 489), (489, 501, 502, 490), (490, 502, 503, 491), (491, 503, 492, 480), (492, 504, 505, 493), (493, 505, 506, 494), (494, 506, 507, 495), (495, 507, 508, 496), (496, 508, 509, 497), (497, 509, 510, 498), (498, 510, 511, 499), (499, 511, 512, 500), (500, 512, 513, 501), (501, 513, 514, 502), (502, 514, 515, 503), (503, 515, 504, 492), (504, 516, 517, 505), (505, 517, 518, 506), (506, 518, 519, 507), (507, 519, 520, 508), (508, 520, 521, 509), (509, 521, 522, 510), (510, 522, 523, 511), (511, 523, 524, 512), (512, 524, 525, 513), (513, 525, 526, 514), (514, 526, 527, 515), (515, 527, 516, 504), (516, 528, 529, 517), (517, 529, 530, 518), (518, 530, 531, 519), (519, 531, 532, 520), (520, 532, 533, 521), (521, 533, 534, 522), (522, 534, 535, 523), (523, 535, 536, 524), (524, 536, 537, 525), (525, 537, 538, 526), (526, 538, 539, 527), (527, 539, 528, 516), (528, 540, 541, 529), (529, 541, 542, 530), (530, 542, 543, 531), (531, 543, 544, 532), (532, 544, 545, 533), (533, 545, 546, 534), (534, 546, 547, 535), (535, 547, 548, 536), (536, 548, 549, 537), (537, 549, 550, 538), (538, 550, 551, 539), (539, 551, 540, 528), (540, 552, 553, 541), (541, 553, 554, 542), (542, 554, 555, 543), (543, 555, 556, 544), (544, 556, 557, 545), (545, 557, 558, 546), (546, 558, 559, 547), (547, 559, 560, 548), (548, 560, 561, 549), (549, 561, 562, 550), (550, 562, 563, 551), (551, 563, 552, 540), (552, 0, 1, 553), (553, 1, 2, 554), (554, 2, 3, 555), (555, 3, 4, 556), (556, 4, 5, 557), (557, 5, 6, 558), (558, 6, 7, 559), (559, 7, 8, 560), (560, 8, 9, 561), (561, 9, 10, 562), (562, 10, 11, 563), (563, 11, 0, 552), (299, 288, 564, 575), (298, 299, 575, 574), (290, 291, 567, 566), (297, 298, 574, 573), (292, 293, 569, 568), (296, 297, 573, 572), (683, 682, 305, 686), (291, 292, 568, 567), (289, 290, 566, 565), (288, 289, 565, 564), (295, 296, 572, 571), (675, 674, 318, 307), (566, 567, 579, 578), (574, 575, 587, 586), (570, 571, 583, 582), (567, 568, 580, 579), (572, 573, 585, 584), (568, 569, 581, 580), (571, 572, 584, 583), (564, 565, 577, 576), (575, 564, 576, 587), (573, 574, 586, 585), (565, 566, 578, 577), (569, 570, 582, 581), (578, 579, 591, 590), (586, 587, 599, 598), (582, 583, 595, 594), (579, 580, 592, 591), (584, 585, 597, 596), (580, 581, 593, 592), (583, 584, 596, 595), (576, 577, 589, 588), (587, 576, 588, 599), (585, 586, 598, 597), (577, 578, 590, 589), (581, 582, 594, 593), (593, 594, 606, 605), (590, 591, 603, 602), (598, 599, 611, 610), (594, 595, 607, 606), (591, 592, 604, 603), (596, 597, 609, 608), (592, 593, 605, 604), (595, 596, 608, 607), (588, 589, 601, 600), (599, 588, 600, 611), (597, 598, 610, 609), (589, 590, 602, 601), (605, 606, 618, 617), (602, 603, 615, 614), (610, 611, 623, 622), (606, 607, 619, 618), (603, 604, 616, 615), (608, 609, 621, 620), (604, 605, 617, 616), (607, 608, 620, 619), (600, 601, 613, 612), (611, 600, 612, 623), (609, 610, 622, 621), (601, 602, 614, 613), (613, 614, 626, 625), (617, 618, 630, 629), (614, 615, 627, 626), (622, 623, 635, 634), (618, 619, 631, 630), (615, 616, 628, 627), (620, 621, 633, 632), (616, 617, 629, 628), (619, 620, 632, 631), (612, 613, 625, 624), (623, 612, 624, 635), (621, 622, 634, 633), (633, 634, 646, 645), (625, 626, 638, 637), (629, 630, 642, 641), (626, 627, 639, 638), (634, 635, 647, 646), (630, 631, 643, 642), (627, 628, 640, 639), (632, 633, 645, 644), (628, 629, 641, 640), (631, 632, 644, 643), (624, 625, 637, 636), (635, 624, 636, 647), (647, 636, 648, 659), (645, 646, 658, 657), (637, 638, 650, 649), (641, 642, 654, 653), (638, 639, 651, 650), (646, 647, 659, 658), (642, 643, 655, 654), (639, 640, 652, 651), (644, 645, 657, 656), (640, 641, 653, 652), (643, 644, 656, 655), (636, 637, 649, 648), (648, 649, 661, 660), (659, 648, 660, 671), (657, 658, 670, 669), (649, 650, 662, 661), (653, 654, 666, 665), (650, 651, 663, 662), (658, 659, 671, 670), (654, 655, 667, 666), (651, 652, 664, 663), (656, 657, 669, 668), (652, 653, 665, 664), (655, 656, 668, 667), (664, 665, 666, 667, 668, 669, 670, 671, 660, 661, 662, 663), (279, 278, 674, 675), (286, 285, 681, 682), (287, 286, 682, 683), (283, 282, 678, 679), (285, 284, 680, 681), (282, 281, 677, 678), (280, 279, 675, 676), (276, 287, 683, 672), (278, 277, 673, 674), (281, 280, 676, 677), (284, 283, 679, 680), (277, 276, 672, 673), (689, 307, 304, 316), (690, 686, 571, 570), (294, 685, 331, 320), (318, 306, 569, 292), (307, 318, 292, 304), (305, 687, 308, 296), (686, 305, 296, 571), (684, 688, 329, 330), (688, 689, 316, 329), (687, 294, 320, 308), (306, 690, 570, 569), (685, 684, 330, 331)])
me_torus.polygons.foreach_set('use_smooth', [True] * 685)
me_torus.use_remesh_preserve_volume = False
me_torus.use_remesh_preserve_attributes = False
me_torus.use_mirror_vertex_groups = False
me_torus.update()

# ---- objects
ob_torus = bpy.data.objects.new('Torus', me_torus)

# ---- transforms, parenting, visibility, modifiers, constraints
ob_torus.location = (0.007776, -0.02617, 0.229)
ob_torus.rotation_euler = (-0.0, 1.571, 0.0)
ob_torus.scale = (1.372, 1.372, 1.372)
ob_torus.lineart.crease_threshold = 0.0

# ---- collection membership
col_collection_1.objects.link(ob_torus)

# ---- scene / render settings (as saved in the file)
scene.frame_start = 1; scene.frame_end = 250; scene.frame_set(1)
scene.render.engine = 'BLENDER_EEVEE_NEXT'
scene.render.resolution_percentage = 50
scene.render.dither_intensity = 0.0
scene.cycles.use_denoising = False
scene.cycles.samples = 128
scene.cycles.sampling_pattern = 'TABULATED_SOBOL'
scene.cycles.use_adaptive_sampling = False
scene.cycles.use_light_tree = False
scene.cycles.blur_glossy = 0.0
scene.cycles.sample_clamp_indirect = 0.0
scene.view_settings.view_transform = 'Standard'
bpy.context.view_layer.update()

# ---- added for rendering (the .blend has no active camera and no usable light): camera, sun
cam_auto = bpy.data.cameras.new('AutoCamera')
cam_auto.lens = 50.0
cam_auto.sensor_width = 36.0
cam_auto.clip_end = 1000.0
ob_auto_camera = bpy.data.objects.new('AutoCamera', cam_auto)
scene.collection.objects.link(ob_auto_camera)
ob_auto_camera.location = (5.9919, -7.20567, 6.09433)
ob_auto_camera.rotation_euler = (1.09748, -7.21219e-08, 0.694738)
scene.camera = ob_auto_camera
light_auto_sun = bpy.data.lights.new('AutoSun', 'SUN')
light_auto_sun.energy = 3.0
light_auto_sun.angle = 0.0523599
ob_auto_sun = bpy.data.objects.new('AutoSun', light_auto_sun)
scene.collection.objects.link(ob_auto_sun)
ob_auto_sun.rotation_euler = (0.872665, 0.174533, 0.523599)
bpy.context.view_layer.update()
